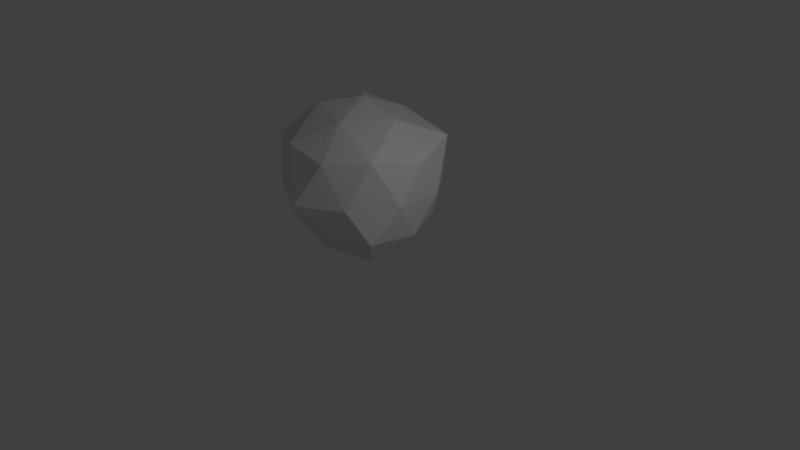 # Source: Asteroid.blend  (saved by Blender 2.79.0; exported with 4.5.12 LTS)
import bpy
from mathutils import Matrix  # noqa: F401  (used for matrix-valued properties, if any)

bpy.ops.wm.read_factory_settings(use_empty=True)
scene = bpy.context.scene
scene.name = 'Scene'

# ---- collections
col_collection_1 = bpy.data.collections.new('Collection 1'); scene.collection.children.link(col_collection_1)

# ---- materials (node trees are filled in below, after node groups)
mat_material_001 = bpy.data.materials.new('Material.001')
mat_material_001.alpha_threshold = 0.0
mat_material_001.use_transparent_shadow = False
mat_material_001.roughness = 0.5

# ---- material node trees

# ---- world
world_world = bpy.data.worlds.new('World'); scene.world = world_world
world_world.color = (0.05088, 0.05088, 0.05088)
world_world.use_sun_shadow = False
world_world.sun_shadow_jitter_overblur = 0.0
world_world.cycles.sampling_method = 'MANUAL'

# ---- cameras
cam_camera = bpy.data.cameras.new('Camera')
cam_camera.clip_end = 100.0
cam_camera.lens = 35.0
cam_camera.sensor_width = 32.0
cam_camera.sensor_height = 18.0
cam_camera.ortho_scale = 7.314
cam_camera.dof.focus_distance = 0.0
cam_camera.dof.aperture_fstop = 128.0

# ---- lights
light_lamp = bpy.data.lights.new('Lamp', 'POINT')
light_lamp.transmission_factor = 0.0
light_lamp.cutoff_distance = 30.0
light_lamp.energy = 100.0
light_lamp.shadow_buffer_clip_start = 1.001
light_lamp.shadow_soft_size = 0.1
light_lamp.shadow_maximum_resolution = 0.006
light_lamp.use_absolute_resolution = True

# ---- meshes
me_icosphere_004 = bpy.data.meshes.new('Icosphere.004')
me_icosphere_004.from_pydata([(0.0, 0.0, -1.0), (0.7627, -0.5982, -0.4613), (-0.2625, -0.8212, -0.4196), (-0.8817, 0.0158, -0.4335), (-0.2776, 0.8375, -0.4246), (0.6974, 0.5082, -0.4078), (0.3276, -0.9412, 0.5196), (-0.8455, -0.6198, 0.5305), (-0.7743, 0.5644, 0.4732), (0.3017, 0.9462, 0.4913), (1.016, -0.01672, 0.4993), (0.0001454, -6.669e-05, 1.06), (-0.1644, -0.5102, -0.8672), (0.448, -0.3216, -0.9006), (0.2456, -0.7929, -0.4954), (0.8549, 0.01772, -0.5023), (0.4254, 0.309, -0.8505), (-0.5272, 0.001068, -0.8523), (-0.7335, -0.5606, -0.5589), (-0.1625, 0.5, -0.8507), (-0.674, 0.4874, -0.4831), (0.2668, 0.8015, -0.5127), (0.9767, -0.3184, 0.006315), (0.9502, 0.3063, -0.009915), (-1.788e-05, -1.122, -0.03613), (0.6061, -0.83, -0.01214), (-0.9775, -0.3187, 0.006364), (-0.6063, -0.8304, -0.01203), (-0.5737, 0.7822, -0.01773), (-0.951, 0.3065, -0.00992), (0.5737, 0.7822, -0.01773), (0.0, 0.9776, -0.01893), (0.8196, -0.6097, 0.5972), (-0.306, -0.898, 0.5987), (-0.9512, -0.004766, 0.5896), (-0.3314, 0.9749, 0.6177), (0.8145, 0.602, 0.6302), (0.1684, -0.5182, 0.8831), (0.548, 7.687e-05, 0.8949), (-0.4571, -0.3404, 0.9337), (-0.4693, 0.3379, 0.9438), (0.1516, 0.5322, 0.8409)], [], [(0, 13, 12), (1, 13, 15), (0, 12, 17), (0, 17, 19), (0, 19, 16), (1, 15, 22), (2, 14, 24), (3, 18, 26), (4, 20, 28), (5, 21, 30), (1, 22, 25), (2, 24, 27), (3, 26, 29), (4, 28, 31), (5, 30, 23), (6, 32, 37), (7, 33, 39), (8, 34, 40), (9, 35, 41), (10, 36, 38), (38, 41, 11), (38, 36, 41), (36, 9, 41), (41, 40, 11), (41, 35, 40), (35, 8, 40), (40, 39, 11), (40, 34, 39), (34, 7, 39), (39, 37, 11), (39, 33, 37), (33, 6, 37), (37, 38, 11), (37, 32, 38), (32, 10, 38), (23, 36, 10), (23, 30, 36), (30, 9, 36), (31, 35, 9), (31, 28, 35), (28, 8, 35), (29, 34, 8), (29, 26, 34), (26, 7, 34), (27, 33, 7), (27, 24, 33), (24, 6, 33), (25, 32, 6), (25, 22, 32), (22, 10, 32), (30, 31, 9), (30, 21, 31), (21, 4, 31), (28, 29, 8), (28, 20, 29), (20, 3, 29), (26, 27, 7), (26, 18, 27), (18, 2, 27), (24, 25, 6), (24, 14, 25), (14, 1, 25), (22, 23, 10), (22, 15, 23), (15, 5, 23), (16, 21, 5), (16, 19, 21), (19, 4, 21), (19, 20, 4), (19, 17, 20), (17, 3, 20), (17, 18, 3), (17, 12, 18), (12, 2, 18), (15, 16, 5), (15, 13, 16), (13, 0, 16), (12, 14, 2), (12, 13, 14), (13, 1, 14)])
_uv = me_icosphere_004.uv_layers.new(name='UVMap')
_uv.uv.foreach_set('vector', [0.4886, 0.5226, 0.5881, 0.4503, 0.4506, 0.4056, 0.3227, 0.1936, 0.3268, 0.3007, 0.2259, 0.2718, 0.4886, 0.5226, 0.4506, 0.4056, 0.3656, 0.5226, 0.4886, 0.5226, 0.3656, 0.5226, 0.4506, 0.6396, 0.4886, 0.5226, 0.4506, 0.6396, 0.5881, 0.5949, 0.3227, 0.1936, 0.2259, 0.2718, 0.2259, 0.1291, 0.2063, 0.6022, 0.08084, 0.6251, 0.1378, 0.4999, 0.4362, 0.08014, 0.3276, 0.1272, 0.4312, 0.2072, 0.7258, 0.8678, 0.8227, 0.8826, 0.7948, 0.7605, 0.8868, 0.01483, 0.7784, 0.000388, 0.8588, 0.1206, 0.3227, 0.1936, 0.2259, 0.1291, 0.3268, 0.0698, 0.2063, 0.6022, 0.1378, 0.4999, 0.2753, 0.4949, 0.4362, 0.08014, 0.4312, 0.2072, 0.5533, 0.1298, 0.7258, 0.8678, 0.7948, 0.7605, 0.6573, 0.7656, 0.1106, 0.3183, 0.0003884, 0.2617, 0.1013, 0.2024, 0.8085, 0.9697, 0.6915, 0.9214, 0.8085, 0.8834, 0.1174, 0.9075, 0.000388, 0.8593, 0.1174, 0.8213, 0.9734, 0.2508, 0.9734, 0.1264, 0.8876, 0.1867, 0.3247, 0.9712, 0.3247, 0.8436, 0.2352, 0.9312, 0.9168, 0.7531, 0.9168, 0.8715, 0.8235, 0.7678, 0.8115, 0.4405, 0.7264, 0.5575, 0.6884, 0.4405, 0.8115, 0.4405, 0.8495, 0.5575, 0.7264, 0.5575, 0.8495, 0.5575, 0.7531, 0.6396, 0.7264, 0.5575, 0.7264, 0.5575, 0.5889, 0.5129, 0.6884, 0.4405, 0.7264, 0.5575, 0.6269, 0.6299, 0.5889, 0.5129, 0.9996, 0.7634, 0.9176, 0.667, 0.9996, 0.6404, 0.2344, 0.7363, 0.1174, 0.8213, 0.1174, 0.6982, 0.2344, 0.7363, 0.2344, 0.8593, 0.1174, 0.8213, 0.6907, 0.8834, 0.5889, 0.9549, 0.6907, 0.9883, 0.1174, 0.8213, 0.0003891, 0.7363, 0.1174, 0.6982, 0.1174, 0.8213, 0.000388, 0.8593, 0.0003891, 0.7363, 0.9788, 0.1256, 0.8876, 0.03651, 0.9788, 0.000388, 0.7264, 0.3236, 0.8115, 0.4405, 0.6884, 0.4405, 0.7264, 0.3236, 0.8495, 0.3236, 0.8115, 0.4405, 0.8805, 0.6404, 0.9168, 0.7531, 0.8235, 0.7678, 0.1013, 0.2024, 0.000388, 0.119, 0.1106, 0.07552, 0.1013, 0.2024, 0.0003884, 0.2617, 0.000388, 0.119, 0.8588, 0.1206, 0.7898, 0.2278, 0.8868, 0.2426, 0.6573, 0.7656, 0.7143, 0.6404, 0.5889, 0.6633, 0.6573, 0.7656, 0.7948, 0.7605, 0.7143, 0.6404, 0.7948, 0.7605, 0.8227, 0.6548, 0.7143, 0.6404, 0.5533, 0.1298, 0.5581, 0.2725, 0.6522, 0.1911, 0.5533, 0.1298, 0.4312, 0.2072, 0.5581, 0.2725, 0.4312, 0.2072, 0.4443, 0.3228, 0.5581, 0.2725, 0.2753, 0.4949, 0.1948, 0.3748, 0.3032, 0.3892, 0.2753, 0.4949, 0.1378, 0.4999, 0.1948, 0.3748, 0.1378, 0.4999, 0.0694, 0.3977, 0.1948, 0.3748, 0.9398, 0.5827, 0.8502, 0.4952, 0.9398, 0.4552, 0.8502, 0.3635, 0.9602, 0.3236, 0.9602, 0.4544, 0.2259, 0.1291, 0.1106, 0.07552, 0.2021, 0.000388, 0.8588, 0.1206, 0.7214, 0.1256, 0.7898, 0.2278, 0.8588, 0.1206, 0.7784, 0.000388, 0.7214, 0.1256, 0.7784, 0.000388, 0.6529, 0.02334, 0.7214, 0.1256, 0.6522, 0.06724, 0.5533, 0.1298, 0.6522, 0.1911, 0.6522, 0.06724, 0.5252, 0.002007, 0.5533, 0.1298, 0.5252, 0.002007, 0.4362, 0.08014, 0.5533, 0.1298, 0.4312, 0.2072, 0.3323, 0.2698, 0.4443, 0.3228, 0.4312, 0.2072, 0.3276, 0.1272, 0.3323, 0.2698, 0.3032, 0.617, 0.2063, 0.6022, 0.2753, 0.4949, 0.1378, 0.4999, 0.000388, 0.5049, 0.0694, 0.3977, 0.1378, 0.4999, 0.08084, 0.6251, 0.000388, 0.5049, 0.3172, 0.8429, 0.2352, 0.7706, 0.3172, 0.6982, 0.2259, 0.1291, 0.1013, 0.2024, 0.1106, 0.07552, 0.2259, 0.1291, 0.2259, 0.2718, 0.1013, 0.2024, 0.2259, 0.2718, 0.1106, 0.3183, 0.1013, 0.2024, 0.4271, 0.867, 0.3276, 0.7947, 0.3573, 0.9178, 0.4271, 0.867, 0.4271, 0.7224, 0.3276, 0.7947, 0.94, 0.9704, 0.94, 0.8723, 0.8235, 0.9243, 0.4506, 0.6396, 0.3276, 0.6396, 0.4239, 0.7217, 0.4506, 0.6396, 0.3656, 0.5226, 0.3276, 0.6396, 0.3857, 0.000388, 0.4362, 0.08014, 0.5252, 0.002007, 0.3857, 0.000388, 0.3276, 0.1272, 0.4362, 0.08014, 0.3656, 0.5226, 0.4506, 0.4056, 0.3276, 0.4056, 0.4506, 0.4056, 0.4239, 0.3236, 0.3276, 0.4056, 0.2259, 0.2718, 0.2021, 0.374, 0.1106, 0.3183, 0.4279, 0.7224, 0.4279, 0.8454, 0.5449, 0.7604, 0.4279, 0.8454, 0.5449, 0.8835, 0.5449, 0.7604, 0.1831, 0.6975, 0.08084, 0.6251, 0.2063, 0.6022, 0.4506, 0.4056, 0.5881, 0.4503, 0.5501, 0.3333, 0.5449, 0.9705, 0.5449, 0.8842, 0.4279, 0.9325])
_ca = me_icosphere_004.color_attributes.new('Col', 'BYTE_COLOR', 'CORNER')
_ca.data.foreach_set('color', [0.08438, 0.02956, 0.007499, 1.0, 0.08866, 0.0331, 0.009134, 1.0, 0.0865, 0.03071, 0.008023, 1.0, 0.08866, 0.0331, 0.009134, 1.0, 0.1119, 0.05613, 0.02315, 1.0, 0.08438, 0.02956, 0.007499, 1.0, 0.08438, 0.02956, 0.007499, 1.0, 0.0865, 0.03071, 0.008023, 1.0, 0.09531, 0.04817, 0.02217, 1.0, 0.08438, 0.02956, 0.007499, 1.0, 0.04231, 0.01681, 0.005182, 1.0, 0.08438, 0.02956, 0.007499, 1.0, 0.08438, 0.02956, 0.007499, 1.0, 0.08438, 0.02956, 0.007499, 1.0, 0.08438, 0.02956, 0.007499, 1.0, 0.08866, 0.0331, 0.009134, 1.0, 0.08438, 0.02956, 0.007499, 1.0, 0.08438, 0.02956, 0.007499, 1.0, 0.08438, 0.02956, 0.007499, 1.0, 0.08438, 0.02956, 0.007499, 1.0, 0.08438, 0.02956, 0.007499, 1.0, 0.08438, 0.02956, 0.007499, 1.0, 0.1195, 0.05448, 0.02217, 1.0, 0.0865, 0.03071, 0.008023, 1.0, 0.04231, 0.01681, 0.004777, 1.0, 0.04231, 0.016, 0.004777, 1.0, 0.08438, 0.03071, 0.008023, 1.0, 0.2346, 0.1651, 0.1119, 1.0, 0.08438, 0.02956, 0.007499, 1.0, 0.04374, 0.02029, 0.01161, 1.0, 0.08438, 0.02956, 0.007499, 1.0, 0.08438, 0.02956, 0.007499, 1.0, 0.08438, 0.02956, 0.007499, 1.0, 0.08438, 0.02956, 0.007499, 1.0, 0.08438, 0.02956, 0.007499, 1.0, 0.08438, 0.02956, 0.007499, 1.0, 0.04231, 0.016, 0.004777, 1.0, 0.08438, 0.02956, 0.007499, 1.0, 0.0865, 0.0319, 0.008568, 1.0, 0.04231, 0.016, 0.004777, 1.0, 0.04231, 0.01938, 0.01096, 1.0, 0.04231, 0.01938, 0.01096, 1.0, 0.08438, 0.02956, 0.007499, 1.0, 0.04374, 0.02029, 0.01161, 1.0, 0.04374, 0.02029, 0.01161, 1.0, 0.004777, 0.006049, 0.006049, 1.0, 0.08438, 0.02956, 0.007499, 1.0, 0.08438, 0.02956, 0.007499, 1.0, 0.09084, 0.04231, 0.0137, 1.0, 0.0865, 0.0319, 0.008568, 1.0, 0.08438, 0.02956, 0.007499, 1.0, 0.2016, 0.0382, 0.01096, 1.0, 0.2016, 0.03955, 0.01161, 1.0, 0.2016, 0.0382, 0.01096, 1.0, 0.04231, 0.01938, 0.01096, 1.0, 0.2016, 0.0382, 0.01096, 1.0, 0.08438, 0.01764, 0.005605, 1.0, 0.04231, 0.01938, 0.01096, 1.0, 0.04231, 0.01938, 0.01096, 1.0, 0.08438, 0.01764, 0.005605, 1.0, 0.08438, 0.01764, 0.005605, 1.0, 0.08438, 0.01764, 0.005605, 1.0, 0.1981, 0.04374, 0.01298, 1.0, 0.08438, 0.01764, 0.005605, 1.0, 0.04231, 0.01938, 0.01096, 1.0, 0.08438, 0.01764, 0.005605, 1.0, 0.04231, 0.01938, 0.01096, 1.0, 0.04231, 0.01938, 0.01096, 1.0, 0.08438, 0.01764, 0.005605, 1.0, 0.08438, 0.01764, 0.005605, 1.0, 0.2016, 0.0382, 0.01096, 1.0, 0.1981, 0.04374, 0.01298, 1.0, 0.08438, 0.01764, 0.005605, 1.0, 0.2016, 0.0382, 0.01096, 1.0, 0.2016, 0.0382, 0.01096, 1.0, 0.2016, 0.0382, 0.01096, 1.0, 0.2016, 0.0382, 0.01096, 1.0, 0.2016, 0.0382, 0.01096, 1.0, 0.2016, 0.0382, 0.01096, 1.0, 0.1912, 0.04519, 0.0137, 1.0, 0.1981, 0.04374, 0.01298, 1.0, 0.2016, 0.0382, 0.01096, 1.0, 0.2016, 0.03955, 0.01161, 1.0, 0.1912, 0.04519, 0.0137, 1.0, 0.1022, 0.0319, 0.008023, 1.0, 0.09084, 0.04231, 0.0137, 1.0, 0.0865, 0.02956, 0.007499, 1.0, 0.09084, 0.03071, 0.008023, 1.0, 0.08438, 0.02956, 0.007499, 1.0, 0.08438, 0.02956, 0.007499, 1.0, 0.08438, 0.02956, 0.007499, 1.0, 0.0865, 0.0319, 0.008568, 1.0, 0.08438, 0.02956, 0.007499, 1.0, 0.0865, 0.0319, 0.008568, 1.0, 0.004777, 0.006049, 0.006049, 1.0, 0.08438, 0.02956, 0.007499, 1.0, 0.08438, 0.02956, 0.007499, 1.0, 0.08438, 0.01764, 0.005605, 1.0, 0.08438, 0.02956, 0.007499, 1.0, 0.08438, 0.02956, 0.007499, 1.0, 0.08438, 0.02956, 0.007499, 1.0, 0.08438, 0.01764, 0.005605, 1.0, 0.08438, 0.02956, 0.007499, 1.0, 0.04231, 0.01938, 0.01096, 1.0, 0.08438, 0.01764, 0.005605, 1.0, 0.04374, 0.02029, 0.01161, 1.0, 0.04231, 0.01938, 0.01096, 1.0, 0.04231, 0.01938, 0.01096, 1.0, 0.04374, 0.02029, 0.01161, 1.0, 0.04374, 0.02029, 0.01161, 1.0, 0.04231, 0.01938, 0.01096, 1.0, 0.04374, 0.02029, 0.01161, 1.0, 0.04231, 0.01938, 0.01096, 1.0, 0.04231, 0.01938, 0.01096, 1.0, 0.04231, 0.01938, 0.01096, 1.0, 0.2016, 0.0382, 0.01096, 1.0, 0.04231, 0.01938, 0.01096, 1.0, 0.04231, 0.01938, 0.01096, 1.0, 0.04231, 0.01938, 0.01096, 1.0, 0.2016, 0.0382, 0.01096, 1.0, 0.08438, 0.02956, 0.007499, 1.0, 0.2016, 0.0382, 0.01096, 1.0, 0.2016, 0.0382, 0.01096, 1.0, 0.0865, 0.0319, 0.008568, 1.0, 0.2016, 0.03955, 0.01161, 1.0, 0.2016, 0.0382, 0.01096, 1.0, 0.0865, 0.0319, 0.008568, 1.0, 0.08438, 0.02956, 0.007499, 1.0, 0.1022, 0.0319, 0.008023, 1.0, 0.0865, 0.03071, 0.008023, 1.0, 0.09084, 0.04231, 0.0137, 1.0, 0.1022, 0.0319, 0.008023, 1.0, 0.08438, 0.02956, 0.007499, 1.0, 0.0865, 0.0319, 0.008568, 1.0, 0.09084, 0.04231, 0.0137, 1.0, 0.08438, 0.02956, 0.007499, 1.0, 0.08438, 0.02956, 0.007499, 1.0, 0.0865, 0.0319, 0.008568, 1.0, 0.08438, 0.02956, 0.007499, 1.0, 0.004777, 0.006049, 0.006049, 1.0, 0.0865, 0.0319, 0.008568, 1.0, 0.08438, 0.02956, 0.007499, 1.0, 0.08438, 0.02956, 0.007499, 1.0, 0.004777, 0.006049, 0.006049, 1.0, 0.08438, 0.02956, 0.007499, 1.0, 0.08438, 0.02956, 0.007499, 1.0, 0.08438, 0.02956, 0.007499, 1.0, 0.08438, 0.02956, 0.007499, 1.0, 0.04231, 0.01938, 0.01096, 1.0, 0.08438, 0.02956, 0.007499, 1.0, 0.04374, 0.02029, 0.01161, 1.0, 0.08438, 0.02956, 0.007499, 1.0, 0.04231, 0.01938, 0.01096, 1.0, 0.04374, 0.02029, 0.01161, 1.0, 0.08438, 0.02956, 0.007499, 1.0, 0.08438, 0.02956, 0.007499, 1.0, 0.08438, 0.02956, 0.007499, 1.0, 0.08438, 0.02956, 0.007499, 1.0, 0.08438, 0.02956, 0.007499, 1.0, 0.08438, 0.02956, 0.007499, 1.0, 0.0865, 0.0319, 0.008568, 1.0, 0.2016, 0.0382, 0.01096, 1.0, 0.08438, 0.02956, 0.007499, 1.0, 0.04231, 0.016, 0.004777, 1.0, 0.0865, 0.0319, 0.008568, 1.0, 0.04231, 0.016, 0.004777, 1.0, 0.04231, 0.016, 0.004777, 1.0, 0.08228, 0.03689, 0.01033, 1.0, 0.0865, 0.03071, 0.008023, 1.0, 0.08438, 0.02956, 0.007499, 1.0, 0.09084, 0.04231, 0.0137, 1.0, 0.0865, 0.03071, 0.008023, 1.0, 0.1195, 0.05448, 0.02217, 1.0, 0.08438, 0.02956, 0.007499, 1.0, 0.1195, 0.05613, 0.02416, 1.0, 0.08438, 0.02956, 0.007499, 1.0, 0.08438, 0.02956, 0.007499, 1.0, 0.08438, 0.02956, 0.007499, 1.0, 0.08438, 0.02956, 0.007499, 1.0, 0.004777, 0.006049, 0.006049, 1.0, 0.08438, 0.02956, 0.007499, 1.0, 0.08438, 0.02956, 0.007499, 1.0, 0.08438, 0.02956, 0.007499, 1.0, 0.08438, 0.02956, 0.007499, 1.0, 0.08438, 0.02956, 0.007499, 1.0, 0.08438, 0.02956, 0.007499, 1.0, 0.08438, 0.02956, 0.007499, 1.0, 0.04374, 0.02029, 0.01161, 1.0, 0.04231, 0.01938, 0.01096, 1.0, 0.08438, 0.02956, 0.007499, 1.0, 0.08438, 0.02956, 0.007499, 1.0, 0.04374, 0.02029, 0.01161, 1.0, 0.08438, 0.02956, 0.007499, 1.0, 0.08438, 0.02956, 0.007499, 1.0, 0.04374, 0.02029, 0.01161, 1.0, 0.08438, 0.02956, 0.007499, 1.0, 0.08438, 0.02956, 0.007499, 1.0, 0.08438, 0.02956, 0.007499, 1.0, 0.08438, 0.02956, 0.007499, 1.0, 0.08438, 0.02956, 0.007499, 1.0, 0.08438, 0.02956, 0.007499, 1.0, 0.08438, 0.02956, 0.007499, 1.0, 0.08438, 0.02956, 0.007499, 1.0, 0.08438, 0.02956, 0.007499, 1.0, 0.08438, 0.02956, 0.007499, 1.0, 0.04971, 0.02029, 0.006995, 1.0, 0.08438, 0.02956, 0.007499, 1.0, 0.08438, 0.02956, 0.007499, 1.0, 0.04231, 0.01681, 0.005182, 1.0, 0.04971, 0.02029, 0.006995, 1.0, 0.04231, 0.01681, 0.005182, 1.0, 0.04231, 0.016, 0.004777, 1.0, 0.04231, 0.016, 0.004777, 1.0, 0.09531, 0.04817, 0.02217, 1.0, 0.117, 0.05448, 0.02122, 1.0, 0.08438, 0.02956, 0.007499, 1.0, 0.1195, 0.07036, 0.04231, 1.0, 0.0865, 0.03071, 0.008023, 1.0, 0.1195, 0.05448, 0.02217, 1.0, 0.09084, 0.03434, 0.009721, 1.0, 0.08438, 0.02956, 0.007499, 1.0, 0.1195, 0.05613, 0.02416, 1.0, 0.08438, 0.02956, 0.007499, 1.0, 0.08438, 0.02956, 0.007499, 1.0, 0.08438, 0.02956, 0.007499, 1.0, 0.08438, 0.02956, 0.007499, 1.0, 0.1119, 0.05613, 0.02315, 1.0, 0.08438, 0.02956, 0.007499, 1.0, 0.1119, 0.05448, 0.02315, 1.0, 0.08438, 0.02956, 0.007499, 1.0, 0.08438, 0.02956, 0.007499, 1.0, 0.09084, 0.03434, 0.009721, 1.0, 0.08438, 0.02956, 0.007499, 1.0, 0.08438, 0.02956, 0.007499, 1.0, 0.0865, 0.03071, 0.008023, 1.0, 0.08866, 0.0331, 0.009134, 1.0, 0.08438, 0.02956, 0.007499, 1.0, 0.08866, 0.0331, 0.009134, 1.0, 0.08438, 0.02956, 0.007499, 1.0, 0.08438, 0.02956, 0.007499, 1.0])
me_icosphere_004.materials.append(mat_material_001)
me_icosphere_004.use_remesh_preserve_volume = False
me_icosphere_004.use_remesh_preserve_attributes = False
me_icosphere_004.use_mirror_vertex_groups = False
me_icosphere_004.use_paint_bone_selection = False
me_icosphere_004.use_paint_mask = True
me_icosphere_004.update()

# ---- objects
ob_icosphere = bpy.data.objects.new('Icosphere', me_icosphere_004)
ob_lamp = bpy.data.objects.new('Lamp', light_lamp)
ob_camera = bpy.data.objects.new('Camera', cam_camera)

# ---- transforms, parenting, visibility, modifiers, constraints
ob_icosphere.location = (-0.09385, 0.04117, 1.031)
ob_icosphere.lineart.crease_threshold = 0.0
_vg = ob_icosphere.vertex_groups.new(name='Group')
ob_lamp.location = (4.474, -0.514, 3.941)
ob_lamp.rotation_euler = (0.6503, 0.05522, 1.866)
ob_lamp.lock_rotations_4d = False
ob_lamp.empty_display_type = 'ARROWS'
ob_lamp.color = (0.0, 0.0, 0.0, 0.0)
ob_lamp.lineart.crease_threshold = 0.0
ob_camera.location = (7.481, -6.508, 5.344)
ob_camera.rotation_euler = (1.109, 0.0, 0.8149)
ob_camera.lock_rotations_4d = False
ob_camera.empty_display_type = 'ARROWS'
ob_camera.color = (0.0, 0.0, 0.0, 0.0)
ob_camera.display_type = 'WIRE'
ob_camera.lineart.crease_threshold = 0.0

# ---- collection membership
col_collection_1.objects.link(ob_icosphere)
col_collection_1.objects.link(ob_lamp)
col_collection_1.objects.link(ob_camera)

# ---- scene / render settings (as saved in the file)
scene.camera = ob_camera
scene.frame_start = 1; scene.frame_end = 250; scene.frame_set(1)
scene.render.engine = 'BLENDER_EEVEE_NEXT'
scene.render.resolution_percentage = 50
scene.render.dither_intensity = 0.0
scene.cycles.use_denoising = False
scene.cycles.samples = 128
scene.cycles.sampling_pattern = 'TABULATED_SOBOL'
scene.cycles.use_adaptive_sampling = False
scene.cycles.use_light_tree = False
scene.cycles.blur_glossy = 0.0
scene.cycles.sample_clamp_indirect = 0.0
scene.view_settings.view_transform = 'Standard'
bpy.context.view_layer.update()
